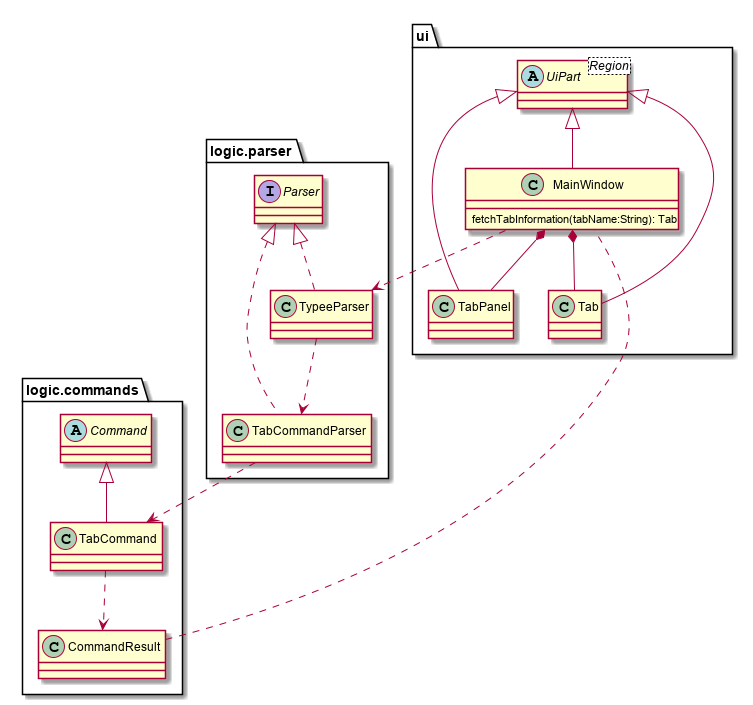

The diagram above was rendered by PlantUML. Its source (embedded in the PNG):
@startuml
package ui {
    class TabPanel
    class MainWindow {
        fetchTabInformation(tabName:String): Tab
    }
    class Tab
    abstract class UiPart<Region>
}

package logic.parser {
    class TabCommandParser
    interface Parser
    class TypeeParser
}

package logic.commands {
    class TabCommand
    abstract class Command
    class CommandResult
}

UiPart <|-- Tab
UiPart <|-- TabPanel
UiPart <|-- MainWindow
MainWindow *-- Tab
MainWindow *-- TabPanel
Parser <|.. TabCommandParser
Parser <|.. TypeeParser
TypeeParser ..> TabCommandParser
Command <|-- TabCommand
TabCommandParser ..> TabCommand
TabCommand ..> CommandResult
MainWindow ..> TypeeParser
CommandResult .. MainWindow
@enduml